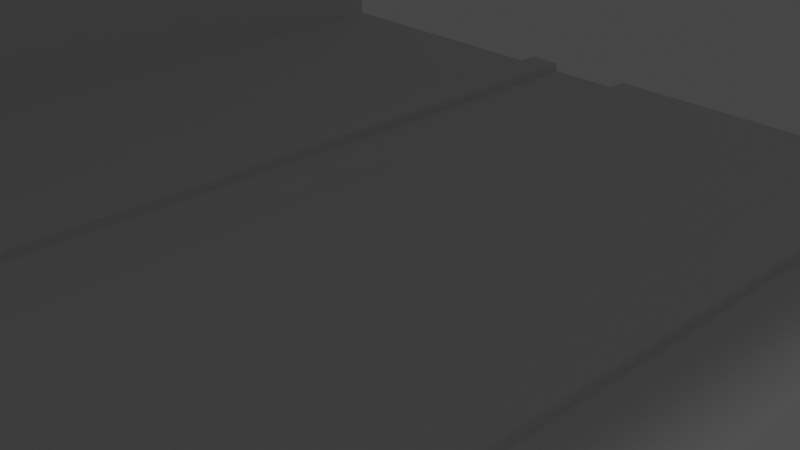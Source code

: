 # Source: station.blend  (saved by Blender 2.93.20; exported with 4.5.12 LTS)
import bpy
from mathutils import Matrix  # noqa: F401  (used for matrix-valued properties, if any)

bpy.ops.wm.read_factory_settings(use_empty=True)
scene = bpy.context.scene
scene.name = 'Scene'

# ---- collections
col_collection = bpy.data.collections.new('Collection'); scene.collection.children.link(col_collection)

# ---- world
world_world = bpy.data.worlds.new('World'); scene.world = world_world
world_world.use_nodes = True; world_world.node_tree.nodes.clear()
_N = world_world.node_tree.nodes; _L = world_world.node_tree.links
n0 = _N.new('ShaderNodeOutputWorld'); n0.name = 'World Output'; n0.location = (300, 300)
n1 = _N.new('ShaderNodeBackground'); n1.name = 'Background'; n1.location = (10, 300)
n1.inputs[0].default_value = (0.05088, 0.05088, 0.05088, 1.0)
_L.new(n1.outputs[0], n0.inputs[0])
n0.is_active_output = True
world_world.color = (0.05088, 0.05088, 0.05088)
world_world.use_sun_shadow = False
world_world.sun_shadow_jitter_overblur = 0.0

# ---- cameras
cam_camera = bpy.data.cameras.new('Camera')
cam_camera.clip_end = 100.0
cam_camera.ortho_scale = 7.314

# ---- lights
light_light = bpy.data.lights.new('Light', 'POINT')
light_light.transmission_factor = 0.0
light_light.energy = 1000.0
light_light.shadow_soft_size = 0.1
light_light.shadow_maximum_resolution = 0.006
light_light.use_absolute_resolution = True

# ---- meshes
me_plane_002 = bpy.data.meshes.new('Plane.002')
me_plane_002.from_pydata([(-0.7043, -11.22, 0.01781), (1.411, -11.22, 0.01781), (-0.7043, 1.428, 0.01781), (1.411, 1.428, 0.01781), (0.6754, -11.22, 0.01781), (0.6754, 1.428, 0.01781), (-0.2519, 1.428, 0.01781), (-0.2519, -11.22, 0.01781), (-0.5784, 1.428, 0.01781), (-0.5784, -11.22, 0.01781), (0.9273, -11.22, 0.01781), (0.9273, 1.428, 0.01781), (1.285, -11.22, 0.01781), (1.285, 1.428, 0.01781), (-0.5784, -11.22, -0.01377), (-0.2519, -11.22, -0.01377), (-0.2519, 1.428, -0.01377), (-0.5784, 1.428, -0.01377), (1.285, 1.428, -0.01377), (0.9273, 1.428, -0.01377), (0.9273, -11.22, -0.01377), (1.285, -11.22, -0.01377), (-0.7043, -11.22, -0.01376), (1.411, -11.22, -0.01376), (-0.7043, 1.428, -0.01376), (1.411, 1.428, -0.01376), (-1.775, -11.22, -0.01376), (-1.775, 1.428, -0.01376), (-1.775, -11.22, 0.7269), (-1.775, 1.428, 0.7269), (-10.2, -11.22, 0.7269), (-10.2, 1.428, 0.7269), (-10.2, -11.22, -0.02211), (-10.2, 1.428, -0.02211), (-10.2, -11.22, 2.966), (-10.2, 1.428, 2.966), (-10.37, 1.428, 0.7269), (-10.37, -11.22, 0.7269), (-10.37, 1.428, -0.02211), (-10.37, -11.22, -0.02211), (-10.37, 1.428, 2.966), (-10.37, -11.22, 2.966)], [], [(12, 1, 3, 13), (7, 4, 5, 6), (3, 1, 23, 25), (0, 9, 8, 2), (4, 10, 11, 5), (8, 9, 14, 17), (14, 15, 16, 17), (20, 21, 18, 19), (15, 16, 19, 20), (11, 10, 20, 19), (7, 6, 16, 15), (12, 13, 18, 21), (17, 14, 22, 24), (0, 2, 24, 22), (18, 25, 23, 21), (9, 0, 22, 14), (12, 21, 23, 1), (25, 18, 13, 3), (8, 17, 24, 2), (5, 11, 19, 16, 6), (7, 15, 20, 10, 4), (22, 24, 27, 26), (26, 27, 29, 28), (28, 29, 31, 30), (33, 32, 39, 38), (33, 27, 26, 32), (28, 30, 32, 26), (27, 33, 31, 29), (31, 33, 38, 36), (37, 36, 38, 39), (36, 37, 41, 40), (30, 34, 41, 37), (34, 35, 40, 41), (32, 30, 37, 39), (35, 31, 36, 40)])
_uv = me_plane_002.uv_layers.new(name='UVMap')
_uv.uv.foreach_set('vector', [0.875, 0.0, 1.0, 0.0, 1.0, 1.0, 0.875, 1.0, 0.25, 0.0, 0.5, 0.0, 0.5, 1.0, 0.25, 1.0, 1.0, 1.0, 1.0, 0.0, 1.0, 0.0, 1.0, 1.0, 0.0, 0.0, 0.125, 0.0, 0.125, 1.0, 0.0, 1.0, 0.5, 0.0, 0.75, 0.0, 0.75, 1.0, 0.5, 1.0, 0.125, 1.0, 0.125, 0.0, 0.125, 0.0, 0.125, 1.0, 0.125, 0.0, 0.25, 0.0, 0.25, 1.0, 0.125, 1.0, 0.75, 0.0, 0.875, 0.0, 0.875, 1.0, 0.75, 1.0, 0.25, 0.0, 0.25, 1.0, 0.75, 1.0, 0.75, 0.0, 0.75, 1.0, 0.75, 0.0, 0.75, 0.0, 0.75, 1.0, 0.25, 0.0, 0.25, 1.0, 0.25, 1.0, 0.25, 0.0, 0.875, 0.0, 0.875, 1.0, 0.875, 1.0, 0.875, 0.0, 0.125, 1.0, 0.125, 0.0, 0.0, 0.0, 0.0, 1.0, 0.0, 0.0, 0.0, 1.0, 0.0, 1.0, 0.0, 0.0, 0.875, 1.0, 1.0, 1.0, 1.0, 0.0, 0.875, 0.0, 0.125, 0.0, 0.0, 0.0, 0.0, 0.0, 0.125, 0.0, 0.875, 0.0, 0.875, 0.0, 1.0, 0.0, 1.0, 0.0, 1.0, 1.0, 0.875, 1.0, 0.875, 1.0, 1.0, 1.0, 0.125, 1.0, 0.125, 1.0, 0.0, 1.0, 0.0, 1.0, 0.5, 1.0, 0.75, 1.0, 0.75, 1.0, 0.25, 1.0, 0.25, 1.0, 0.25, 0.0, 0.25, 0.0, 0.75, 0.0, 0.75, 0.0, 0.5, 0.0, 0.0, 0.0, 0.0, 1.0, 0.0, 1.0, 0.0, 0.0, 0.0, 0.0, 0.0, 1.0, 0.0, 1.0, 0.0, 0.0, 0.0, 0.0, 0.0, 1.0, 0.0, 1.0, 0.0, 0.0, 0.0, 1.0, 0.0, 0.0, 0.0, 0.0, 0.0, 1.0, 0.0, 1.0, 0.0, 1.0, 0.0, 0.0, 0.0, 0.0, 0.0, 0.0, 0.0, 0.0, 0.0, 0.0, 0.0, 0.0, 0.0, 1.0, 0.0, 1.0, 0.0, 1.0, 0.0, 1.0, 0.0, 1.0, 0.0, 1.0, 0.0, 1.0, 0.0, 1.0, 0.0, 0.0, 0.0, 1.0, 0.0, 1.0, 0.0, 0.0, 0.0, 1.0, 0.0, 0.0, 0.0, 0.0, 0.0, 1.0, 0.0, 0.0, 0.0, 0.0, 0.0, 0.0, 0.0, 0.0, 0.0, 0.0, 0.0, 0.0, 0.0, 0.0, 0.0, 0.0, 0.0, 0.0, 0.0, 0.0, 0.0, 0.0, 0.0, 0.0, 0.0, 0.0, 0.0, 0.0, 0.0, 0.0, 0.0, 0.0])
me_plane_002.use_remesh_fix_poles = True
me_plane_002.use_remesh_preserve_attributes = False
me_plane_002.update()
me_cube_001 = bpy.data.meshes.new('Cube.001')
me_cube_001.from_pydata([(0.7628, -1.0, -1.0), (0.7628, 7.401, -1.0), (0.7628, 7.401, 5.755), (1.0, -1.0, -1.0), (1.0, 7.401, -1.0), (1.0, 7.401, 5.755)], [], [(1, 2, 5, 4), (1, 4, 3, 0), (5, 2, 0, 3), (1, 0, 2), (4, 5, 3)])
_uv = me_cube_001.uv_layers.new(name='UVMap')
_uv.uv.foreach_set('vector', [0.375, 0.25, 0.625, 0.25, 0.625, 0.5, 0.375, 0.5, 0.125, 0.5, 0.375, 0.5, 0.375, 0.75, 0.125, 0.75, 0.625, 0.5, 0.625, 0.25, 0.125, 0.75, 0.375, 0.75, 0.375, 0.25, 0.125, 0.75, 0.625, 0.25, 0.375, 0.5, 0.625, 0.5, 0.375, 0.75])
me_cube_001.use_remesh_fix_poles = True
me_cube_001.use_remesh_preserve_attributes = False
me_cube_001.update()
me_plane_001 = bpy.data.meshes.new('Plane.001')
me_plane_001.from_pydata([(-17.56, -1.0, 0.0), (10.97, -1.0, 0.0), (-17.56, 1.0, 0.0), (10.97, 1.0, 0.0), (-12.08, -1.0, 0.0), (-13.78, 1.0, 0.0), (5.372, -1.0, 0.0), (7.057, 1.0, 0.0), (-17.56, -37.05, 0.0), (-12.08, -37.05, 0.0), (10.89, -40.16, 0.0), (-17.7, -40.16, 0.0), (10.89, -42.16, 0.0), (-17.7, -42.16, 0.0), (5.414, -40.16, 0.0), (7.107, -42.16, 0.0), (-12.04, -40.16, 0.0), (-13.73, -42.16, 0.0), (10.89, -4.109, 0.0), (5.414, -4.109, 0.0), (-17.56, 1.0, -0.7348), (-17.56, -1.0, -0.7348), (10.97, -1.0, -0.7348), (10.97, 1.0, -0.7348), (-13.78, 1.0, -0.7348), (-12.08, -1.0, -0.7348), (7.057, 1.0, -0.7348), (5.372, -1.0, -0.7348), (-12.08, -37.05, -0.7348), (-17.56, -37.05, -0.7348), (10.89, -42.16, -0.7348), (10.89, -40.16, -0.7348), (-17.7, -40.16, -0.7348), (-17.7, -42.16, -0.7348), (7.107, -42.16, -0.7348), (-13.73, -42.16, -0.7348), (5.414, -40.16, -0.7348), (-12.04, -40.16, -0.7348), (5.414, -4.109, -0.7348), (10.89, -4.109, -0.7348), (-12.08, -1.0, 1.436), (5.372, -1.0, 1.436), (-12.08, -37.05, 1.436), (5.414, -40.16, 1.436), (-12.04, -40.16, 1.436), (5.414, -4.109, 1.436), (0.07756, -40.16, 0.0), (0.07756, -40.16, -0.7348), (0.07756, -40.16, 1.436), (-2.146, -40.16, -0.7348), (-2.146, -40.16, 0.0), (-2.146, -40.16, 1.436), (-1.999, -1.0, 0.0), (-1.999, -1.0, -0.7348), (-1.999, -1.0, 1.436), (0.1896, -1.0, 0.0), (0.1896, -1.0, -0.7348), (0.1896, -1.0, 1.436)], [], [(14, 43, 48, 46), (4, 16, 9), (19, 14, 6), (34, 30, 31, 39, 22, 23, 26, 24, 20, 21, 25, 53, 56, 27, 38, 36, 47, 49, 37, 35), (25, 21, 29, 32, 33, 35, 37, 28), (25, 28, 37), (38, 27, 36), (3, 7, 26, 23), (13, 17, 35, 33), (16, 4, 25, 37), (2, 0, 21, 20), (0, 8, 29, 21), (6, 14, 36, 27), (1, 3, 23, 22), (12, 10, 31, 30), (5, 2, 20, 24), (10, 18, 39, 31), (11, 13, 33, 32), (15, 12, 30, 34), (7, 5, 24, 26), (18, 1, 22, 39), (17, 15, 34, 35), (4, 40, 54, 52), (8, 11, 32, 29), (4, 9, 42, 40), (25, 4, 52, 53), (14, 19, 45, 43), (14, 6, 41, 43), (9, 16, 44, 42), (16, 37, 49, 50), (43, 36, 47, 46, 48), (36, 14, 46, 47), (44, 16, 50, 51), (6, 27, 56, 55), (41, 6, 55, 57)])
_uv = me_plane_001.uv_layers.new(name='UVMap')
_uv.uv.foreach_set('vector', [0.1322, 0.0, 0.1322, 0.0, 0.1322, 0.0, 0.1322, 0.0, 0.1322, 0.0, 0.861, 0.0, 0.1322, 0.0, 0.1322, 0.0, 0.1322, 0.0, 0.861, 0.0, 0.1322, 1.0, 0.0, 1.0, 0.0, 0.0, 0.0, 0.0, 1.0, 0.0, 1.0, 1.0, 0.861, 1.0, 0.1322, 1.0, 0.0, 1.0, 0.0, 0.0, 0.1322, 0.0, 0.5475, 0.0, 0.6406, 0.0, 0.861, 0.0, 0.1322, 0.0, 0.1322, 0.0, 0.3511, 0.0, 0.4478, 0.0, 0.861, 0.0, 0.861, 1.0, 0.1322, 0.0, 0.0, 0.0, 0.0, 0.0, 1.0, 0.0, 1.0, 1.0, 0.861, 1.0, 0.861, 0.0, 0.1322, 0.0, 0.1322, 0.0, 0.1322, 0.0, 0.861, 0.0, 0.1322, 0.0, 0.861, 0.0, 0.1322, 0.0, 1.0, 1.0, 0.861, 1.0, 0.861, 1.0, 1.0, 1.0, 1.0, 1.0, 0.861, 1.0, 0.861, 1.0, 1.0, 1.0, 0.861, 0.0, 0.1322, 0.0, 0.1322, 0.0, 0.861, 0.0, 0.0, 1.0, 0.0, 0.0, 0.0, 0.0, 0.0, 1.0, 0.0, 0.0, 0.0, 0.0, 0.0, 0.0, 0.0, 0.0, 0.861, 0.0, 0.1322, 0.0, 0.1322, 0.0, 0.861, 0.0, 1.0, 0.0, 1.0, 1.0, 1.0, 1.0, 1.0, 0.0, 0.0, 1.0, 0.0, 0.0, 0.0, 0.0, 0.0, 1.0, 0.1322, 1.0, 0.0, 1.0, 0.0, 1.0, 0.1322, 1.0, 0.0, 0.0, 0.0, 0.0, 0.0, 0.0, 0.0, 0.0, 1.0, 0.0, 1.0, 1.0, 1.0, 1.0, 1.0, 0.0, 0.1322, 1.0, 0.0, 1.0, 0.0, 1.0, 0.1322, 1.0, 0.861, 1.0, 0.1322, 1.0, 0.1322, 1.0, 0.861, 1.0, 0.0, 0.0, 1.0, 0.0, 1.0, 0.0, 0.0, 0.0, 0.861, 1.0, 0.1322, 1.0, 0.1322, 1.0, 0.861, 1.0, 0.1322, 0.0, 0.1322, 0.0, 0.1322, 0.0, 0.1322, 0.0, 0.0, 0.0, 1.0, 0.0, 1.0, 0.0, 0.0, 0.0, 0.1322, 0.0, 0.1322, 0.0, 0.1322, 0.0, 0.1322, 0.0, 0.1322, 0.0, 0.1322, 0.0, 0.1322, 0.0, 0.1322, 0.0, 0.1322, 0.0, 0.1322, 0.0, 0.1322, 0.0, 0.1322, 0.0, 0.1322, 0.0, 0.861, 0.0, 0.861, 0.0, 0.1322, 0.0, 0.1322, 0.0, 0.861, 0.0, 0.861, 0.0, 0.1322, 0.0, 0.861, 0.0, 0.861, 0.0, 0.861, 0.0, 0.861, 0.0, 0.0, 0.0, 0.0, 0.0, 0.0, 0.0, 0.0, 0.0, 0.0, 0.0, 0.1322, 0.0, 0.1322, 0.0, 0.1322, 0.0, 0.1322, 0.0, 0.861, 0.0, 0.861, 0.0, 0.861, 0.0, 0.861, 0.0, 0.861, 0.0, 0.861, 0.0, 0.861, 0.0, 0.861, 0.0, 0.861, 0.0, 0.861, 0.0, 0.861, 0.0, 0.861, 0.0])
me_plane_001.use_remesh_fix_poles = True
me_plane_001.use_remesh_preserve_attributes = False
me_plane_001.update()
me_cylinder = bpy.data.meshes.new('Cylinder')
me_cylinder.from_pydata([(0.0, 1.0, -1.0), (0.0, 1.0, 11.65), (0.5, 0.866, -1.0), (0.5, 0.866, 11.65), (0.866, 0.5, -1.0), (0.866, 0.5, 11.65), (1.0, -4.371e-08, -1.0), (1.0, -4.371e-08, 11.65), (0.866, -0.5, -1.0), (0.866, -0.5, 11.65), (0.5, -0.866, -1.0), (0.5, -0.866, 11.65), (-8.742e-08, -1.0, -1.0), (-8.742e-08, -1.0, 11.65), (-0.5, -0.866, -1.0), (-0.5, -0.866, 11.65), (-0.866, -0.5, -1.0), (-0.866, -0.5, 11.65), (-1.0, 1.192e-08, -1.0), (-1.0, 1.192e-08, 11.65), (-0.866, 0.5, -1.0), (-0.866, 0.5, 11.65), (-0.5, 0.866, -1.0), (-0.5, 0.866, 11.65)], [], [(0, 1, 3, 2), (2, 3, 5, 4), (4, 5, 7, 6), (6, 7, 9, 8), (8, 9, 11, 10), (10, 11, 13, 12), (12, 13, 15, 14), (14, 15, 17, 16), (16, 17, 19, 18), (18, 19, 21, 20), (3, 1, 23, 21, 19, 17, 15, 13, 11, 9, 7, 5), (20, 21, 23, 22), (22, 23, 1, 0), (0, 2, 4, 6, 8, 10, 12, 14, 16, 18, 20, 22)])
_uv = me_cylinder.uv_layers.new(name='UVMap')
_uv.uv.foreach_set('vector', [1.0, 0.5, 1.0, 1.0, 0.9167, 1.0, 0.9167, 0.5, 0.9167, 0.5, 0.9167, 1.0, 0.8333, 1.0, 0.8333, 0.5, 0.8333, 0.5, 0.8333, 1.0, 0.75, 1.0, 0.75, 0.5, 0.75, 0.5, 0.75, 1.0, 0.6667, 1.0, 0.6667, 0.5, 0.6667, 0.5, 0.6667, 1.0, 0.5833, 1.0, 0.5833, 0.5, 0.5833, 0.5, 0.5833, 1.0, 0.5, 1.0, 0.5, 0.5, 0.5, 0.5, 0.5, 1.0, 0.4167, 1.0, 0.4167, 0.5, 0.4167, 0.5, 0.4167, 1.0, 0.3333, 1.0, 0.3333, 0.5, 0.3333, 0.5, 0.3333, 1.0, 0.25, 1.0, 0.25, 0.5, 0.25, 0.5, 0.25, 1.0, 0.1667, 1.0, 0.1667, 0.5, 0.37, 0.4578, 0.25, 0.49, 0.13, 0.4578, 0.04215, 0.37, 0.01, 0.25, 0.04215, 0.13, 0.13, 0.04215, 0.25, 0.01, 0.37, 0.04215, 0.4578, 0.13, 0.49, 0.25, 0.4578, 0.37, 0.1667, 0.5, 0.1667, 1.0, 0.08333, 1.0, 0.08333, 0.5, 0.08333, 0.5, 0.08333, 1.0, 7.451e-08, 1.0, 7.451e-08, 0.5, 0.75, 0.49, 0.87, 0.4578, 0.9578, 0.37, 0.99, 0.25, 0.9578, 0.13, 0.87, 0.04215, 0.75, 0.01, 0.63, 0.04215, 0.5422, 0.13, 0.51, 0.25, 0.5422, 0.37, 0.63, 0.4578])
me_cylinder.use_remesh_fix_poles = True
me_cylinder.use_remesh_preserve_attributes = False
me_cylinder.update()
me_cylinder_001 = bpy.data.meshes.new('Cylinder.001')
me_cylinder_001.from_pydata([(0.0, 1.0, -1.0), (0.0, 1.0, 11.65), (0.5, 0.866, -1.0), (0.5, 0.866, 11.65), (0.866, 0.5, -1.0), (0.866, 0.5, 11.65), (1.0, -4.371e-08, -1.0), (1.0, -4.371e-08, 11.65), (0.866, -0.5, -1.0), (0.866, -0.5, 11.65), (0.5, -0.866, -1.0), (0.5, -0.866, 11.65), (-8.742e-08, -1.0, -1.0), (-8.742e-08, -1.0, 11.65), (-0.5, -0.866, -1.0), (-0.5, -0.866, 11.65), (-0.866, -0.5, -1.0), (-0.866, -0.5, 11.65), (-1.0, 1.192e-08, -1.0), (-1.0, 1.192e-08, 11.65), (-0.866, 0.5, -1.0), (-0.866, 0.5, 11.65), (-0.5, 0.866, -1.0), (-0.5, 0.866, 11.65)], [], [(0, 1, 3, 2), (2, 3, 5, 4), (4, 5, 7, 6), (6, 7, 9, 8), (8, 9, 11, 10), (10, 11, 13, 12), (12, 13, 15, 14), (14, 15, 17, 16), (16, 17, 19, 18), (18, 19, 21, 20), (3, 1, 23, 21, 19, 17, 15, 13, 11, 9, 7, 5), (20, 21, 23, 22), (22, 23, 1, 0), (0, 2, 4, 6, 8, 10, 12, 14, 16, 18, 20, 22)])
_uv = me_cylinder_001.uv_layers.new(name='UVMap')
_uv.uv.foreach_set('vector', [1.0, 0.5, 1.0, 1.0, 0.9167, 1.0, 0.9167, 0.5, 0.9167, 0.5, 0.9167, 1.0, 0.8333, 1.0, 0.8333, 0.5, 0.8333, 0.5, 0.8333, 1.0, 0.75, 1.0, 0.75, 0.5, 0.75, 0.5, 0.75, 1.0, 0.6667, 1.0, 0.6667, 0.5, 0.6667, 0.5, 0.6667, 1.0, 0.5833, 1.0, 0.5833, 0.5, 0.5833, 0.5, 0.5833, 1.0, 0.5, 1.0, 0.5, 0.5, 0.5, 0.5, 0.5, 1.0, 0.4167, 1.0, 0.4167, 0.5, 0.4167, 0.5, 0.4167, 1.0, 0.3333, 1.0, 0.3333, 0.5, 0.3333, 0.5, 0.3333, 1.0, 0.25, 1.0, 0.25, 0.5, 0.25, 0.5, 0.25, 1.0, 0.1667, 1.0, 0.1667, 0.5, 0.37, 0.4578, 0.25, 0.49, 0.13, 0.4578, 0.04215, 0.37, 0.01, 0.25, 0.04215, 0.13, 0.13, 0.04215, 0.25, 0.01, 0.37, 0.04215, 0.4578, 0.13, 0.49, 0.25, 0.4578, 0.37, 0.1667, 0.5, 0.1667, 1.0, 0.08333, 1.0, 0.08333, 0.5, 0.08333, 0.5, 0.08333, 1.0, 7.451e-08, 1.0, 7.451e-08, 0.5, 0.75, 0.49, 0.87, 0.4578, 0.9578, 0.37, 0.99, 0.25, 0.9578, 0.13, 0.87, 0.04215, 0.75, 0.01, 0.63, 0.04215, 0.5422, 0.13, 0.51, 0.25, 0.5422, 0.37, 0.63, 0.4578])
me_cylinder_001.use_remesh_fix_poles = True
me_cylinder_001.use_remesh_preserve_attributes = False
me_cylinder_001.update()
me_plane = bpy.data.meshes.new('Plane')
me_plane.from_pydata([(-1.0, -7.541, 0.0), (1.0, -7.541, 0.0), (-1.0, 1.0, 0.0), (1.0, 1.0, 0.0), (-1.0, 0.5933, 0.0), (-1.0, 0.1865, 0.0), (-1.0, -0.2202, 0.0), (-1.0, -0.6269, 0.0), (-1.0, -1.034, 0.0), (-1.0, -1.44, 0.0), (-1.0, -1.847, 0.0), (-1.0, -2.254, 0.0), (-1.0, -2.661, 0.0), (-1.0, -3.067, 0.0), (-1.0, -3.474, 0.0), (-1.0, -3.881, 0.0), (-1.0, -4.288, 0.0), (-1.0, -4.694, 0.0), (-1.0, -5.101, 0.0), (-1.0, -5.508, 0.0), (-1.0, -5.914, 0.0), (-1.0, -6.321, 0.0), (-1.0, -6.728, 0.0), (-1.0, -7.135, 0.0), (1.0, -7.135, 0.0), (1.0, -6.728, 0.0), (1.0, -6.321, 0.0), (1.0, -5.914, 0.0), (1.0, -5.508, 0.0), (1.0, -5.101, 0.0), (1.0, -4.694, 0.0), (1.0, -4.288, 0.0), (1.0, -3.881, 0.0), (1.0, -3.474, 0.0), (1.0, -3.067, 0.0), (1.0, -2.661, 0.0), (1.0, -2.254, 0.0), (1.0, -1.847, 0.0), (1.0, -1.44, 0.0), (1.0, -1.034, 0.0), (1.0, -0.6269, 0.0), (1.0, -0.2202, 0.0), (1.0, 0.1865, 0.0), (1.0, 0.5933, 0.0), (1.0, 0.5933, 6.557), (1.0, 1.0, 6.557), (-1.0, 1.0, 6.557), (-1.0, 0.5933, 6.557), (-1.0, 0.5933, 6.239), (-1.0, 0.1865, 6.239), (1.0, 0.1865, 6.239), (1.0, 0.5933, 6.239), (-1.0, 0.1865, 5.9), (-1.0, -0.2202, 5.9), (1.0, -0.2202, 5.9), (1.0, 0.1865, 5.9), (-1.0, -0.2202, 5.602), (-1.0, -0.6269, 5.602), (1.0, -0.6269, 5.602), (1.0, -0.2202, 5.602), (-1.0, -0.6269, 5.305), (-1.0, -1.034, 5.305), (1.0, -1.034, 5.305), (1.0, -0.6269, 5.305), (-1.0, -1.034, 4.966), (-1.0, -1.44, 4.966), (1.0, -1.44, 4.966), (1.0, -1.034, 4.966), (-1.0, -1.44, 4.669), (-1.0, -1.847, 4.669), (1.0, -1.847, 4.669), (1.0, -1.44, 4.669), (-1.0, -1.847, 4.244), (-1.0, -2.254, 4.244), (1.0, -2.254, 4.244), (1.0, -1.847, 4.244), (-1.0, -2.254, 3.947), (-1.0, -2.661, 3.947), (1.0, -2.661, 3.947), (1.0, -2.254, 3.947), (-1.0, -2.661, 3.642), (-1.0, -3.067, 3.642), (1.0, -3.067, 3.642), (1.0, -2.661, 3.642), (-1.0, -3.067, 3.285), (-1.0, -3.474, 3.285), (1.0, -3.474, 3.285), (1.0, -3.067, 3.285), (-1.0, -3.474, 2.954), (-1.0, -3.881, 2.954), (1.0, -3.881, 2.954), (1.0, -3.474, 2.954), (-1.0, -3.881, 2.674), (-1.0, -4.288, 2.674), (1.0, -4.288, 2.674), (1.0, -3.881, 2.674), (-1.0, -4.288, 2.377), (-1.0, -4.694, 2.377), (1.0, -4.694, 2.377), (1.0, -4.288, 2.377), (-1.0, -4.694, 2.016), (-1.0, -5.101, 2.016), (1.0, -5.101, 2.016), (1.0, -4.694, 2.016), (-1.0, -5.101, 1.74), (-1.0, -5.508, 1.74), (1.0, -5.508, 1.74), (1.0, -5.101, 1.74), (-1.0, -5.508, 1.401), (-1.0, -5.914, 1.401), (1.0, -5.914, 1.401), (1.0, -5.508, 1.401), (-1.0, -5.914, 1.12), (-1.0, -6.321, 1.12), (1.0, -6.321, 1.12), (1.0, -5.914, 1.12), (-1.0, -6.321, 0.7894), (-1.0, -6.728, 0.7894), (1.0, -6.728, 0.7894), (1.0, -6.321, 0.7894), (-1.0, -6.728, 0.4584), (-1.0, -7.135, 0.4584), (1.0, -7.135, 0.4584), (1.0, -6.728, 0.4584), (-1.0, -7.135, 0.1911), (-1.0, -7.541, 0.1911), (1.0, -7.541, 0.1911), (1.0, -7.135, 0.1911)], [], [(4, 43, 44, 47), (1, 24, 127, 126), (23, 24, 122, 121), (25, 26, 119, 118), (21, 26, 114, 113), (27, 28, 111, 110), (18, 19, 105, 104), (29, 30, 103, 102), (16, 17, 97, 96), (32, 15, 92, 95), (15, 32, 90, 89), (14, 33, 86, 85), (12, 13, 81, 80), (12, 35, 78, 77), (36, 37, 75, 74), (10, 37, 70, 69), (38, 39, 67, 66), (7, 8, 61, 60), (40, 41, 59, 58), (5, 6, 53, 52), (43, 4, 48, 51), (47, 44, 45, 46), (2, 4, 47, 46), (43, 3, 45, 44), (3, 2, 46, 45), (49, 50, 51, 48), (5, 42, 50, 49), (4, 5, 49, 48), (42, 43, 51, 50), (53, 54, 55, 52), (6, 41, 54, 53), (41, 42, 55, 54), (42, 5, 52, 55), (57, 58, 59, 56), (41, 6, 56, 59), (6, 7, 57, 56), (7, 40, 58, 57), (61, 62, 63, 60), (8, 39, 62, 61), (39, 40, 63, 62), (40, 7, 60, 63), (65, 66, 67, 64), (39, 8, 64, 67), (8, 9, 65, 64), (9, 38, 66, 65), (69, 70, 71, 68), (37, 38, 71, 70), (38, 9, 68, 71), (9, 10, 69, 68), (73, 74, 75, 72), (37, 10, 72, 75), (10, 11, 73, 72), (11, 36, 74, 73), (77, 78, 79, 76), (35, 36, 79, 78), (11, 12, 77, 76), (36, 11, 76, 79), (81, 82, 83, 80), (34, 35, 83, 82), (35, 12, 80, 83), (13, 34, 82, 81), (85, 86, 87, 84), (13, 14, 85, 84), (33, 34, 87, 86), (34, 13, 84, 87), (89, 90, 91, 88), (14, 15, 89, 88), (32, 33, 91, 90), (33, 14, 88, 91), (93, 94, 95, 92), (16, 31, 94, 93), (15, 16, 93, 92), (31, 32, 95, 94), (97, 98, 99, 96), (17, 30, 98, 97), (30, 31, 99, 98), (31, 16, 96, 99), (101, 102, 103, 100), (30, 17, 100, 103), (17, 18, 101, 100), (18, 29, 102, 101), (105, 106, 107, 104), (19, 28, 106, 105), (28, 29, 107, 106), (29, 18, 104, 107), (109, 110, 111, 108), (28, 19, 108, 111), (19, 20, 109, 108), (20, 27, 110, 109), (113, 114, 115, 112), (26, 27, 115, 114), (27, 20, 112, 115), (20, 21, 113, 112), (117, 118, 119, 116), (26, 21, 116, 119), (21, 22, 117, 116), (22, 25, 118, 117), (121, 122, 123, 120), (24, 25, 123, 122), (22, 23, 121, 120), (25, 22, 120, 123), (125, 126, 127, 124), (23, 0, 125, 124), (24, 23, 124, 127), (0, 1, 126, 125)])
_uv = me_plane.uv_layers.new(name='UVMap')
_uv.uv.foreach_set('vector', [0.0, 0.9524, 1.0, 0.9524, 1.0, 0.9524, 0.0, 0.9524, 0.0, 0.0, 0.0, 0.0, 0.0, 0.0, 0.0, 0.0, 0.0, 0.04762, 1.0, 0.04762, 1.0, 0.04762, 0.0, 0.04762, 0.0, 0.0, 0.0, 0.0, 0.0, 0.0, 0.0, 0.0, 0.0, 0.1429, 1.0, 0.1429, 1.0, 0.1429, 0.0, 0.1429, 0.0, 0.0, 0.0, 0.0, 0.0, 0.0, 0.0, 0.0, 0.0, 0.0, 0.0, 0.0, 0.0, 0.0, 0.0, 0.0, 0.0, 0.0, 0.0, 0.0, 0.0, 0.0, 0.0, 0.0, 0.0, 0.0, 0.0, 0.0, 0.0, 0.0, 0.0, 0.0, 1.0, 0.4286, 0.0, 0.4286, 0.0, 0.4286, 1.0, 0.4286, 0.0, 0.4286, 1.0, 0.4286, 1.0, 0.4286, 0.0, 0.4286, 0.0, 0.4762, 1.0, 0.4762, 1.0, 0.4762, 0.0, 0.4762, 0.0, 0.0, 0.0, 0.0, 0.0, 0.0, 0.0, 0.0, 0.0, 0.5714, 1.0, 0.5714, 1.0, 0.5714, 0.0, 0.5714, 0.0, 0.0, 0.0, 0.0, 0.0, 0.0, 0.0, 0.0, 0.0, 0.6667, 1.0, 0.6667, 1.0, 0.6667, 0.0, 0.6667, 0.0, 0.0, 0.0, 0.0, 0.0, 0.0, 0.0, 0.0, 0.0, 0.0, 0.0, 0.0, 0.0, 0.0, 0.0, 0.0, 0.0, 0.0, 0.0, 0.0, 0.0, 0.0, 0.0, 0.0, 0.0, 0.0, 0.0, 0.0, 0.0, 0.0, 0.0, 0.0, 1.0, 0.9524, 0.0, 0.9524, 0.0, 0.9524, 1.0, 0.9524, 0.0, 0.9524, 1.0, 0.9524, 1.0, 1.0, 0.0, 1.0, 0.0, 0.0, 0.0, 0.0, 0.0, 0.0, 0.0, 0.0, 0.0, 0.0, 0.0, 0.0, 0.0, 0.0, 0.0, 0.0, 0.0, 0.0, 0.0, 0.0, 0.0, 0.0, 0.0, 0.0, 0.0, 0.9048, 1.0, 0.9048, 1.0, 0.9524, 0.0, 0.9524, 0.0, 0.9048, 1.0, 0.9048, 1.0, 0.9048, 0.0, 0.9048, 0.0, 0.0, 0.0, 0.0, 0.0, 0.0, 0.0, 0.0, 0.0, 0.0, 0.0, 0.0, 0.0, 0.0, 0.0, 0.0, 0.0, 0.8571, 1.0, 0.8571, 1.0, 0.9048, 0.0, 0.9048, 0.0, 0.8571, 1.0, 0.8571, 1.0, 0.8571, 0.0, 0.8571, 0.0, 0.0, 0.0, 0.0, 0.0, 0.0, 0.0, 0.0, 1.0, 0.9048, 0.0, 0.9048, 0.0, 0.9048, 1.0, 0.9048, 0.0, 0.8095, 1.0, 0.8095, 1.0, 0.8571, 0.0, 0.8571, 1.0, 0.8571, 0.0, 0.8571, 0.0, 0.8571, 1.0, 0.8571, 0.0, 0.0, 0.0, 0.0, 0.0, 0.0, 0.0, 0.0, 0.0, 0.8095, 1.0, 0.8095, 1.0, 0.8095, 0.0, 0.8095, 0.0, 0.7619, 1.0, 0.7619, 1.0, 0.8095, 0.0, 0.8095, 0.0, 0.7619, 1.0, 0.7619, 1.0, 0.7619, 0.0, 0.7619, 0.0, 0.0, 0.0, 0.0, 0.0, 0.0, 0.0, 0.0, 1.0, 0.8095, 0.0, 0.8095, 0.0, 0.8095, 1.0, 0.8095, 0.0, 0.7143, 1.0, 0.7143, 1.0, 0.7619, 0.0, 0.7619, 1.0, 0.7619, 0.0, 0.7619, 0.0, 0.7619, 1.0, 0.7619, 0.0, 0.0, 0.0, 0.0, 0.0, 0.0, 0.0, 0.0, 0.0, 0.7143, 1.0, 0.7143, 1.0, 0.7143, 0.0, 0.7143, 0.0, 0.6667, 1.0, 0.6667, 1.0, 0.7143, 0.0, 0.7143, 0.0, 0.0, 0.0, 0.0, 0.0, 0.0, 0.0, 0.0, 1.0, 0.7143, 0.0, 0.7143, 0.0, 0.7143, 1.0, 0.7143, 0.0, 0.0, 0.0, 0.0, 0.0, 0.0, 0.0, 0.0, 0.0, 0.619, 1.0, 0.619, 1.0, 0.6667, 0.0, 0.6667, 1.0, 0.6667, 0.0, 0.6667, 0.0, 0.6667, 1.0, 0.6667, 0.0, 0.0, 0.0, 0.0, 0.0, 0.0, 0.0, 0.0, 0.0, 0.619, 1.0, 0.619, 1.0, 0.619, 0.0, 0.619, 0.0, 0.5714, 1.0, 0.5714, 1.0, 0.619, 0.0, 0.619, 0.0, 0.0, 0.0, 0.0, 0.0, 0.0, 0.0, 0.0, 0.0, 0.0, 0.0, 0.0, 0.0, 0.0, 0.0, 0.0, 1.0, 0.619, 0.0, 0.619, 0.0, 0.619, 1.0, 0.619, 0.0, 0.5238, 1.0, 0.5238, 1.0, 0.5714, 0.0, 0.5714, 0.0, 0.0, 0.0, 0.0, 0.0, 0.0, 0.0, 0.0, 1.0, 0.5714, 0.0, 0.5714, 0.0, 0.5714, 1.0, 0.5714, 0.0, 0.5238, 1.0, 0.5238, 1.0, 0.5238, 0.0, 0.5238, 0.0, 0.4762, 1.0, 0.4762, 1.0, 0.5238, 0.0, 0.5238, 0.0, 0.0, 0.0, 0.0, 0.0, 0.0, 0.0, 0.0, 0.0, 0.0, 0.0, 0.0, 0.0, 0.0, 0.0, 0.0, 1.0, 0.5238, 0.0, 0.5238, 0.0, 0.5238, 1.0, 0.5238, 0.0, 0.4286, 1.0, 0.4286, 1.0, 0.4762, 0.0, 0.4762, 0.0, 0.0, 0.0, 0.0, 0.0, 0.0, 0.0, 0.0, 0.0, 0.0, 0.0, 0.0, 0.0, 0.0, 0.0, 0.0, 1.0, 0.4762, 0.0, 0.4762, 0.0, 0.4762, 1.0, 0.4762, 0.0, 0.381, 1.0, 0.381, 1.0, 0.4286, 0.0, 0.4286, 0.0, 0.381, 1.0, 0.381, 1.0, 0.381, 0.0, 0.381, 0.0, 0.0, 0.0, 0.0, 0.0, 0.0, 0.0, 0.0, 0.0, 0.0, 0.0, 0.0, 0.0, 0.0, 0.0, 0.0, 0.0, 0.3333, 1.0, 0.3333, 1.0, 0.381, 0.0, 0.381, 0.0, 0.3333, 1.0, 0.3333, 1.0, 0.3333, 0.0, 0.3333, 0.0, 0.0, 0.0, 0.0, 0.0, 0.0, 0.0, 0.0, 1.0, 0.381, 0.0, 0.381, 0.0, 0.381, 1.0, 0.381, 0.0, 0.2857, 1.0, 0.2857, 1.0, 0.3333, 0.0, 0.3333, 1.0, 0.3333, 0.0, 0.3333, 0.0, 0.3333, 1.0, 0.3333, 0.0, 0.0, 0.0, 0.0, 0.0, 0.0, 0.0, 0.0, 0.0, 0.2857, 1.0, 0.2857, 1.0, 0.2857, 0.0, 0.2857, 0.0, 0.2381, 1.0, 0.2381, 1.0, 0.2857, 0.0, 0.2857, 0.0, 0.2381, 1.0, 0.2381, 1.0, 0.2381, 0.0, 0.2381, 0.0, 0.0, 0.0, 0.0, 0.0, 0.0, 0.0, 0.0, 1.0, 0.2857, 0.0, 0.2857, 0.0, 0.2857, 1.0, 0.2857, 0.0, 0.1905, 1.0, 0.1905, 1.0, 0.2381, 0.0, 0.2381, 1.0, 0.2381, 0.0, 0.2381, 0.0, 0.2381, 1.0, 0.2381, 0.0, 0.0, 0.0, 0.0, 0.0, 0.0, 0.0, 0.0, 0.0, 0.1905, 1.0, 0.1905, 1.0, 0.1905, 0.0, 0.1905, 0.0, 0.1429, 1.0, 0.1429, 1.0, 0.1905, 0.0, 0.1905, 0.0, 0.0, 0.0, 0.0, 0.0, 0.0, 0.0, 0.0, 1.0, 0.1905, 0.0, 0.1905, 0.0, 0.1905, 1.0, 0.1905, 0.0, 0.0, 0.0, 0.0, 0.0, 0.0, 0.0, 0.0, 0.0, 0.09524, 1.0, 0.09524, 1.0, 0.1429, 0.0, 0.1429, 1.0, 0.1429, 0.0, 0.1429, 0.0, 0.1429, 1.0, 0.1429, 0.0, 0.0, 0.0, 0.0, 0.0, 0.0, 0.0, 0.0, 0.0, 0.09524, 1.0, 0.09524, 1.0, 0.09524, 0.0, 0.09524, 0.0, 0.04762, 1.0, 0.04762, 1.0, 0.09524, 0.0, 0.09524, 0.0, 0.0, 0.0, 0.0, 0.0, 0.0, 0.0, 0.0, 0.0, 0.0, 0.0, 0.0, 0.0, 0.0, 0.0, 0.0, 1.0, 0.09524, 0.0, 0.09524, 0.0, 0.09524, 1.0, 0.09524, 0.0, 0.0, 1.0, 0.0, 1.0, 0.04762, 0.0, 0.04762, 0.0, 0.0, 0.0, 0.0, 0.0, 0.0, 0.0, 0.0, 1.0, 0.04762, 0.0, 0.04762, 0.0, 0.04762, 1.0, 0.04762, 0.0, 0.0, 0.0, 0.0, 0.0, 0.0, 0.0, 0.0])
me_plane.use_remesh_fix_poles = True
me_plane.use_remesh_preserve_attributes = False
me_plane.update()
me_plane_003 = bpy.data.meshes.new('Plane.003')
me_plane_003.from_pydata([(-1.0, -7.541, 0.0), (1.0, -7.541, 0.0), (-1.0, 1.0, 0.0), (1.0, 1.0, 0.0), (-1.0, 0.5933, 0.0), (-1.0, 0.1865, 0.0), (-1.0, -0.2202, 0.0), (-1.0, -0.6269, 0.0), (-1.0, -1.034, 0.0), (-1.0, -1.44, 0.0), (-1.0, -1.847, 0.0), (-1.0, -2.254, 0.0), (-1.0, -2.661, 0.0), (-1.0, -3.067, 0.0), (-1.0, -3.474, 0.0), (-1.0, -3.881, 0.0), (-1.0, -4.288, 0.0), (-1.0, -4.694, 0.0), (-1.0, -5.101, 0.0), (-1.0, -5.508, 0.0), (-1.0, -5.914, 0.0), (-1.0, -6.321, 0.0), (-1.0, -6.728, 0.0), (-1.0, -7.135, 0.0), (1.0, -7.135, 0.0), (1.0, -6.728, 0.0), (1.0, -6.321, 0.0), (1.0, -5.914, 0.0), (1.0, -5.508, 0.0), (1.0, -5.101, 0.0), (1.0, -4.694, 0.0), (1.0, -4.288, 0.0), (1.0, -3.881, 0.0), (1.0, -3.474, 0.0), (1.0, -3.067, 0.0), (1.0, -2.661, 0.0), (1.0, -2.254, 0.0), (1.0, -1.847, 0.0), (1.0, -1.44, 0.0), (1.0, -1.034, 0.0), (1.0, -0.6269, 0.0), (1.0, -0.2202, 0.0), (1.0, 0.1865, 0.0), (1.0, 0.5933, 0.0), (1.0, 0.5933, 6.557), (1.0, 1.0, 6.557), (-1.0, 1.0, 6.557), (-1.0, 0.5933, 6.557), (-1.0, 0.5933, 6.239), (-1.0, 0.1865, 6.239), (1.0, 0.1865, 6.239), (1.0, 0.5933, 6.239), (-1.0, 0.1865, 5.9), (-1.0, -0.2202, 5.9), (1.0, -0.2202, 5.9), (1.0, 0.1865, 5.9), (-1.0, -0.2202, 5.602), (-1.0, -0.6269, 5.602), (1.0, -0.6269, 5.602), (1.0, -0.2202, 5.602), (-1.0, -0.6269, 5.305), (-1.0, -1.034, 5.305), (1.0, -1.034, 5.305), (1.0, -0.6269, 5.305), (-1.0, -1.034, 4.966), (-1.0, -1.44, 4.966), (1.0, -1.44, 4.966), (1.0, -1.034, 4.966), (-1.0, -1.44, 4.669), (-1.0, -1.847, 4.669), (1.0, -1.847, 4.669), (1.0, -1.44, 4.669), (-1.0, -1.847, 4.244), (-1.0, -2.254, 4.244), (1.0, -2.254, 4.244), (1.0, -1.847, 4.244), (-1.0, -2.254, 3.947), (-1.0, -2.661, 3.947), (1.0, -2.661, 3.947), (1.0, -2.254, 3.947), (-1.0, -2.661, 3.642), (-1.0, -3.067, 3.642), (1.0, -3.067, 3.642), (1.0, -2.661, 3.642), (-1.0, -3.067, 3.285), (-1.0, -3.474, 3.285), (1.0, -3.474, 3.285), (1.0, -3.067, 3.285), (-1.0, -3.474, 2.954), (-1.0, -3.881, 2.954), (1.0, -3.881, 2.954), (1.0, -3.474, 2.954), (-1.0, -3.881, 2.674), (-1.0, -4.288, 2.674), (1.0, -4.288, 2.674), (1.0, -3.881, 2.674), (-1.0, -4.288, 2.377), (-1.0, -4.694, 2.377), (1.0, -4.694, 2.377), (1.0, -4.288, 2.377), (-1.0, -4.694, 2.016), (-1.0, -5.101, 2.016), (1.0, -5.101, 2.016), (1.0, -4.694, 2.016), (-1.0, -5.101, 1.74), (-1.0, -5.508, 1.74), (1.0, -5.508, 1.74), (1.0, -5.101, 1.74), (-1.0, -5.508, 1.401), (-1.0, -5.914, 1.401), (1.0, -5.914, 1.401), (1.0, -5.508, 1.401), (-1.0, -5.914, 1.12), (-1.0, -6.321, 1.12), (1.0, -6.321, 1.12), (1.0, -5.914, 1.12), (-1.0, -6.321, 0.7894), (-1.0, -6.728, 0.7894), (1.0, -6.728, 0.7894), (1.0, -6.321, 0.7894), (-1.0, -6.728, 0.4584), (-1.0, -7.135, 0.4584), (1.0, -7.135, 0.4584), (1.0, -6.728, 0.4584), (-1.0, -7.135, 0.1911), (-1.0, -7.541, 0.1911), (1.0, -7.541, 0.1911), (1.0, -7.135, 0.1911)], [], [(4, 43, 44, 47), (1, 24, 127, 126), (23, 24, 122, 121), (25, 26, 119, 118), (21, 26, 114, 113), (27, 28, 111, 110), (18, 19, 105, 104), (29, 30, 103, 102), (16, 17, 97, 96), (32, 15, 92, 95), (15, 32, 90, 89), (14, 33, 86, 85), (12, 13, 81, 80), (12, 35, 78, 77), (36, 37, 75, 74), (10, 37, 70, 69), (38, 39, 67, 66), (7, 8, 61, 60), (40, 41, 59, 58), (5, 6, 53, 52), (43, 4, 48, 51), (47, 44, 45, 46), (2, 4, 47, 46), (43, 3, 45, 44), (3, 2, 46, 45), (49, 50, 51, 48), (5, 42, 50, 49), (4, 5, 49, 48), (42, 43, 51, 50), (53, 54, 55, 52), (6, 41, 54, 53), (41, 42, 55, 54), (42, 5, 52, 55), (57, 58, 59, 56), (41, 6, 56, 59), (6, 7, 57, 56), (7, 40, 58, 57), (61, 62, 63, 60), (8, 39, 62, 61), (39, 40, 63, 62), (40, 7, 60, 63), (65, 66, 67, 64), (39, 8, 64, 67), (8, 9, 65, 64), (9, 38, 66, 65), (69, 70, 71, 68), (37, 38, 71, 70), (38, 9, 68, 71), (9, 10, 69, 68), (73, 74, 75, 72), (37, 10, 72, 75), (10, 11, 73, 72), (11, 36, 74, 73), (77, 78, 79, 76), (35, 36, 79, 78), (11, 12, 77, 76), (36, 11, 76, 79), (81, 82, 83, 80), (34, 35, 83, 82), (35, 12, 80, 83), (13, 34, 82, 81), (85, 86, 87, 84), (13, 14, 85, 84), (33, 34, 87, 86), (34, 13, 84, 87), (89, 90, 91, 88), (14, 15, 89, 88), (32, 33, 91, 90), (33, 14, 88, 91), (93, 94, 95, 92), (16, 31, 94, 93), (15, 16, 93, 92), (31, 32, 95, 94), (97, 98, 99, 96), (17, 30, 98, 97), (30, 31, 99, 98), (31, 16, 96, 99), (101, 102, 103, 100), (30, 17, 100, 103), (17, 18, 101, 100), (18, 29, 102, 101), (105, 106, 107, 104), (19, 28, 106, 105), (28, 29, 107, 106), (29, 18, 104, 107), (109, 110, 111, 108), (28, 19, 108, 111), (19, 20, 109, 108), (20, 27, 110, 109), (113, 114, 115, 112), (26, 27, 115, 114), (27, 20, 112, 115), (20, 21, 113, 112), (117, 118, 119, 116), (26, 21, 116, 119), (21, 22, 117, 116), (22, 25, 118, 117), (121, 122, 123, 120), (24, 25, 123, 122), (22, 23, 121, 120), (25, 22, 120, 123), (125, 126, 127, 124), (23, 0, 125, 124), (24, 23, 124, 127), (0, 1, 126, 125)])
_uv = me_plane_003.uv_layers.new(name='UVMap')
_uv.uv.foreach_set('vector', [0.0, 0.9524, 1.0, 0.9524, 1.0, 0.9524, 0.0, 0.9524, 0.0, 0.0, 0.0, 0.0, 0.0, 0.0, 0.0, 0.0, 0.0, 0.04762, 1.0, 0.04762, 1.0, 0.04762, 0.0, 0.04762, 0.0, 0.0, 0.0, 0.0, 0.0, 0.0, 0.0, 0.0, 0.0, 0.1429, 1.0, 0.1429, 1.0, 0.1429, 0.0, 0.1429, 0.0, 0.0, 0.0, 0.0, 0.0, 0.0, 0.0, 0.0, 0.0, 0.0, 0.0, 0.0, 0.0, 0.0, 0.0, 0.0, 0.0, 0.0, 0.0, 0.0, 0.0, 0.0, 0.0, 0.0, 0.0, 0.0, 0.0, 0.0, 0.0, 0.0, 0.0, 0.0, 1.0, 0.4286, 0.0, 0.4286, 0.0, 0.4286, 1.0, 0.4286, 0.0, 0.4286, 1.0, 0.4286, 1.0, 0.4286, 0.0, 0.4286, 0.0, 0.4762, 1.0, 0.4762, 1.0, 0.4762, 0.0, 0.4762, 0.0, 0.0, 0.0, 0.0, 0.0, 0.0, 0.0, 0.0, 0.0, 0.5714, 1.0, 0.5714, 1.0, 0.5714, 0.0, 0.5714, 0.0, 0.0, 0.0, 0.0, 0.0, 0.0, 0.0, 0.0, 0.0, 0.6667, 1.0, 0.6667, 1.0, 0.6667, 0.0, 0.6667, 0.0, 0.0, 0.0, 0.0, 0.0, 0.0, 0.0, 0.0, 0.0, 0.0, 0.0, 0.0, 0.0, 0.0, 0.0, 0.0, 0.0, 0.0, 0.0, 0.0, 0.0, 0.0, 0.0, 0.0, 0.0, 0.0, 0.0, 0.0, 0.0, 0.0, 0.0, 0.0, 1.0, 0.9524, 0.0, 0.9524, 0.0, 0.9524, 1.0, 0.9524, 0.0, 0.9524, 1.0, 0.9524, 1.0, 1.0, 0.0, 1.0, 0.0, 0.0, 0.0, 0.0, 0.0, 0.0, 0.0, 0.0, 0.0, 0.0, 0.0, 0.0, 0.0, 0.0, 0.0, 0.0, 0.0, 0.0, 0.0, 0.0, 0.0, 0.0, 0.0, 0.0, 0.0, 0.9048, 1.0, 0.9048, 1.0, 0.9524, 0.0, 0.9524, 0.0, 0.9048, 1.0, 0.9048, 1.0, 0.9048, 0.0, 0.9048, 0.0, 0.0, 0.0, 0.0, 0.0, 0.0, 0.0, 0.0, 0.0, 0.0, 0.0, 0.0, 0.0, 0.0, 0.0, 0.0, 0.0, 0.8571, 1.0, 0.8571, 1.0, 0.9048, 0.0, 0.9048, 0.0, 0.8571, 1.0, 0.8571, 1.0, 0.8571, 0.0, 0.8571, 0.0, 0.0, 0.0, 0.0, 0.0, 0.0, 0.0, 0.0, 1.0, 0.9048, 0.0, 0.9048, 0.0, 0.9048, 1.0, 0.9048, 0.0, 0.8095, 1.0, 0.8095, 1.0, 0.8571, 0.0, 0.8571, 1.0, 0.8571, 0.0, 0.8571, 0.0, 0.8571, 1.0, 0.8571, 0.0, 0.0, 0.0, 0.0, 0.0, 0.0, 0.0, 0.0, 0.0, 0.8095, 1.0, 0.8095, 1.0, 0.8095, 0.0, 0.8095, 0.0, 0.7619, 1.0, 0.7619, 1.0, 0.8095, 0.0, 0.8095, 0.0, 0.7619, 1.0, 0.7619, 1.0, 0.7619, 0.0, 0.7619, 0.0, 0.0, 0.0, 0.0, 0.0, 0.0, 0.0, 0.0, 1.0, 0.8095, 0.0, 0.8095, 0.0, 0.8095, 1.0, 0.8095, 0.0, 0.7143, 1.0, 0.7143, 1.0, 0.7619, 0.0, 0.7619, 1.0, 0.7619, 0.0, 0.7619, 0.0, 0.7619, 1.0, 0.7619, 0.0, 0.0, 0.0, 0.0, 0.0, 0.0, 0.0, 0.0, 0.0, 0.7143, 1.0, 0.7143, 1.0, 0.7143, 0.0, 0.7143, 0.0, 0.6667, 1.0, 0.6667, 1.0, 0.7143, 0.0, 0.7143, 0.0, 0.0, 0.0, 0.0, 0.0, 0.0, 0.0, 0.0, 1.0, 0.7143, 0.0, 0.7143, 0.0, 0.7143, 1.0, 0.7143, 0.0, 0.0, 0.0, 0.0, 0.0, 0.0, 0.0, 0.0, 0.0, 0.619, 1.0, 0.619, 1.0, 0.6667, 0.0, 0.6667, 1.0, 0.6667, 0.0, 0.6667, 0.0, 0.6667, 1.0, 0.6667, 0.0, 0.0, 0.0, 0.0, 0.0, 0.0, 0.0, 0.0, 0.0, 0.619, 1.0, 0.619, 1.0, 0.619, 0.0, 0.619, 0.0, 0.5714, 1.0, 0.5714, 1.0, 0.619, 0.0, 0.619, 0.0, 0.0, 0.0, 0.0, 0.0, 0.0, 0.0, 0.0, 0.0, 0.0, 0.0, 0.0, 0.0, 0.0, 0.0, 0.0, 1.0, 0.619, 0.0, 0.619, 0.0, 0.619, 1.0, 0.619, 0.0, 0.5238, 1.0, 0.5238, 1.0, 0.5714, 0.0, 0.5714, 0.0, 0.0, 0.0, 0.0, 0.0, 0.0, 0.0, 0.0, 1.0, 0.5714, 0.0, 0.5714, 0.0, 0.5714, 1.0, 0.5714, 0.0, 0.5238, 1.0, 0.5238, 1.0, 0.5238, 0.0, 0.5238, 0.0, 0.4762, 1.0, 0.4762, 1.0, 0.5238, 0.0, 0.5238, 0.0, 0.0, 0.0, 0.0, 0.0, 0.0, 0.0, 0.0, 0.0, 0.0, 0.0, 0.0, 0.0, 0.0, 0.0, 0.0, 1.0, 0.5238, 0.0, 0.5238, 0.0, 0.5238, 1.0, 0.5238, 0.0, 0.4286, 1.0, 0.4286, 1.0, 0.4762, 0.0, 0.4762, 0.0, 0.0, 0.0, 0.0, 0.0, 0.0, 0.0, 0.0, 0.0, 0.0, 0.0, 0.0, 0.0, 0.0, 0.0, 0.0, 1.0, 0.4762, 0.0, 0.4762, 0.0, 0.4762, 1.0, 0.4762, 0.0, 0.381, 1.0, 0.381, 1.0, 0.4286, 0.0, 0.4286, 0.0, 0.381, 1.0, 0.381, 1.0, 0.381, 0.0, 0.381, 0.0, 0.0, 0.0, 0.0, 0.0, 0.0, 0.0, 0.0, 0.0, 0.0, 0.0, 0.0, 0.0, 0.0, 0.0, 0.0, 0.0, 0.3333, 1.0, 0.3333, 1.0, 0.381, 0.0, 0.381, 0.0, 0.3333, 1.0, 0.3333, 1.0, 0.3333, 0.0, 0.3333, 0.0, 0.0, 0.0, 0.0, 0.0, 0.0, 0.0, 0.0, 1.0, 0.381, 0.0, 0.381, 0.0, 0.381, 1.0, 0.381, 0.0, 0.2857, 1.0, 0.2857, 1.0, 0.3333, 0.0, 0.3333, 1.0, 0.3333, 0.0, 0.3333, 0.0, 0.3333, 1.0, 0.3333, 0.0, 0.0, 0.0, 0.0, 0.0, 0.0, 0.0, 0.0, 0.0, 0.2857, 1.0, 0.2857, 1.0, 0.2857, 0.0, 0.2857, 0.0, 0.2381, 1.0, 0.2381, 1.0, 0.2857, 0.0, 0.2857, 0.0, 0.2381, 1.0, 0.2381, 1.0, 0.2381, 0.0, 0.2381, 0.0, 0.0, 0.0, 0.0, 0.0, 0.0, 0.0, 0.0, 1.0, 0.2857, 0.0, 0.2857, 0.0, 0.2857, 1.0, 0.2857, 0.0, 0.1905, 1.0, 0.1905, 1.0, 0.2381, 0.0, 0.2381, 1.0, 0.2381, 0.0, 0.2381, 0.0, 0.2381, 1.0, 0.2381, 0.0, 0.0, 0.0, 0.0, 0.0, 0.0, 0.0, 0.0, 0.0, 0.1905, 1.0, 0.1905, 1.0, 0.1905, 0.0, 0.1905, 0.0, 0.1429, 1.0, 0.1429, 1.0, 0.1905, 0.0, 0.1905, 0.0, 0.0, 0.0, 0.0, 0.0, 0.0, 0.0, 0.0, 1.0, 0.1905, 0.0, 0.1905, 0.0, 0.1905, 1.0, 0.1905, 0.0, 0.0, 0.0, 0.0, 0.0, 0.0, 0.0, 0.0, 0.0, 0.09524, 1.0, 0.09524, 1.0, 0.1429, 0.0, 0.1429, 1.0, 0.1429, 0.0, 0.1429, 0.0, 0.1429, 1.0, 0.1429, 0.0, 0.0, 0.0, 0.0, 0.0, 0.0, 0.0, 0.0, 0.0, 0.09524, 1.0, 0.09524, 1.0, 0.09524, 0.0, 0.09524, 0.0, 0.04762, 1.0, 0.04762, 1.0, 0.09524, 0.0, 0.09524, 0.0, 0.0, 0.0, 0.0, 0.0, 0.0, 0.0, 0.0, 0.0, 0.0, 0.0, 0.0, 0.0, 0.0, 0.0, 0.0, 1.0, 0.09524, 0.0, 0.09524, 0.0, 0.09524, 1.0, 0.09524, 0.0, 0.0, 1.0, 0.0, 1.0, 0.04762, 0.0, 0.04762, 0.0, 0.0, 0.0, 0.0, 0.0, 0.0, 0.0, 0.0, 1.0, 0.04762, 0.0, 0.04762, 0.0, 0.04762, 1.0, 0.04762, 0.0, 0.0, 0.0, 0.0, 0.0, 0.0, 0.0, 0.0])
me_plane_003.use_remesh_fix_poles = True
me_plane_003.use_remesh_preserve_attributes = False
me_plane_003.update()
me_cube_002 = bpy.data.meshes.new('Cube.002')
me_cube_002.from_pydata([(0.7628, -1.0, -1.0), (0.7628, 7.401, -1.0), (0.7628, 7.401, 5.755), (1.0, -1.0, -1.0), (1.0, 7.401, -1.0), (1.0, 7.401, 5.755)], [], [(1, 2, 5, 4), (1, 4, 3, 0), (5, 2, 0, 3), (1, 0, 2), (4, 5, 3)])
_uv = me_cube_002.uv_layers.new(name='UVMap')
_uv.uv.foreach_set('vector', [0.375, 0.25, 0.625, 0.25, 0.625, 0.5, 0.375, 0.5, 0.125, 0.5, 0.375, 0.5, 0.375, 0.75, 0.125, 0.75, 0.625, 0.5, 0.625, 0.25, 0.125, 0.75, 0.375, 0.75, 0.375, 0.25, 0.125, 0.75, 0.625, 0.25, 0.375, 0.5, 0.625, 0.5, 0.375, 0.75])
me_cube_002.use_remesh_fix_poles = True
me_cube_002.use_remesh_preserve_attributes = False
me_cube_002.update()
me_cube_003 = bpy.data.meshes.new('Cube.003')
me_cube_003.from_pydata([(0.7628, -1.0, -1.0), (0.7628, 7.234, -1.0), (0.7628, 7.234, 5.755), (1.0, -1.0, -1.0), (1.0, 7.234, -1.0), (1.0, 7.234, 5.755)], [], [(1, 2, 5, 4), (1, 4, 3, 0), (5, 2, 0, 3), (1, 0, 2), (4, 5, 3)])
_uv = me_cube_003.uv_layers.new(name='UVMap')
_uv.uv.foreach_set('vector', [0.375, 0.25, 0.625, 0.25, 0.625, 0.5, 0.375, 0.5, 0.125, 0.5, 0.375, 0.5, 0.375, 0.75, 0.125, 0.75, 0.625, 0.5, 0.625, 0.25, 0.125, 0.75, 0.375, 0.75, 0.375, 0.25, 0.125, 0.75, 0.625, 0.25, 0.375, 0.5, 0.625, 0.5, 0.375, 0.75])
me_cube_003.use_remesh_fix_poles = True
me_cube_003.use_remesh_preserve_attributes = False
me_cube_003.update()
me_cube_004 = bpy.data.meshes.new('Cube.004')
me_cube_004.from_pydata([(0.7628, -1.0, -1.0), (0.7628, 7.234, -1.0), (0.7628, 7.234, 5.755), (1.0, -1.0, -1.0), (1.0, 7.234, -1.0), (1.0, 7.234, 5.755)], [], [(1, 2, 5, 4), (1, 4, 3, 0), (5, 2, 0, 3), (1, 0, 2), (4, 5, 3)])
_uv = me_cube_004.uv_layers.new(name='UVMap')
_uv.uv.foreach_set('vector', [0.375, 0.25, 0.625, 0.25, 0.625, 0.5, 0.375, 0.5, 0.125, 0.5, 0.375, 0.5, 0.375, 0.75, 0.125, 0.75, 0.625, 0.5, 0.625, 0.25, 0.125, 0.75, 0.375, 0.75, 0.375, 0.25, 0.125, 0.75, 0.625, 0.25, 0.375, 0.5, 0.625, 0.5, 0.375, 0.75])
me_cube_004.use_remesh_fix_poles = True
me_cube_004.use_remesh_preserve_attributes = False
me_cube_004.update()
me_cylinder_002 = bpy.data.meshes.new('Cylinder.002')
me_cylinder_002.from_pydata([(0.0, 1.0, -1.0), (0.0, 1.0, 11.65), (0.5, 0.866, -1.0), (0.5, 0.866, 11.65), (0.866, 0.5, -1.0), (0.866, 0.5, 11.65), (1.0, -4.371e-08, -1.0), (1.0, -4.371e-08, 11.65), (0.866, -0.5, -1.0), (0.866, -0.5, 11.65), (0.5, -0.866, -1.0), (0.5, -0.866, 11.65), (-8.742e-08, -1.0, -1.0), (-8.742e-08, -1.0, 11.65), (-0.5, -0.866, -1.0), (-0.5, -0.866, 11.65), (-0.866, -0.5, -1.0), (-0.866, -0.5, 11.65), (-1.0, 1.192e-08, -1.0), (-1.0, 1.192e-08, 11.65), (-0.866, 0.5, -1.0), (-0.866, 0.5, 11.65), (-0.5, 0.866, -1.0), (-0.5, 0.866, 11.65)], [], [(0, 1, 3, 2), (2, 3, 5, 4), (4, 5, 7, 6), (6, 7, 9, 8), (8, 9, 11, 10), (10, 11, 13, 12), (12, 13, 15, 14), (14, 15, 17, 16), (16, 17, 19, 18), (18, 19, 21, 20), (3, 1, 23, 21, 19, 17, 15, 13, 11, 9, 7, 5), (20, 21, 23, 22), (22, 23, 1, 0), (0, 2, 4, 6, 8, 10, 12, 14, 16, 18, 20, 22)])
_uv = me_cylinder_002.uv_layers.new(name='UVMap')
_uv.uv.foreach_set('vector', [1.0, 0.5, 1.0, 1.0, 0.9167, 1.0, 0.9167, 0.5, 0.9167, 0.5, 0.9167, 1.0, 0.8333, 1.0, 0.8333, 0.5, 0.8333, 0.5, 0.8333, 1.0, 0.75, 1.0, 0.75, 0.5, 0.75, 0.5, 0.75, 1.0, 0.6667, 1.0, 0.6667, 0.5, 0.6667, 0.5, 0.6667, 1.0, 0.5833, 1.0, 0.5833, 0.5, 0.5833, 0.5, 0.5833, 1.0, 0.5, 1.0, 0.5, 0.5, 0.5, 0.5, 0.5, 1.0, 0.4167, 1.0, 0.4167, 0.5, 0.4167, 0.5, 0.4167, 1.0, 0.3333, 1.0, 0.3333, 0.5, 0.3333, 0.5, 0.3333, 1.0, 0.25, 1.0, 0.25, 0.5, 0.25, 0.5, 0.25, 1.0, 0.1667, 1.0, 0.1667, 0.5, 0.37, 0.4578, 0.25, 0.49, 0.13, 0.4578, 0.04215, 0.37, 0.01, 0.25, 0.04215, 0.13, 0.13, 0.04215, 0.25, 0.01, 0.37, 0.04215, 0.4578, 0.13, 0.49, 0.25, 0.4578, 0.37, 0.1667, 0.5, 0.1667, 1.0, 0.08333, 1.0, 0.08333, 0.5, 0.08333, 0.5, 0.08333, 1.0, 7.451e-08, 1.0, 7.451e-08, 0.5, 0.75, 0.49, 0.87, 0.4578, 0.9578, 0.37, 0.99, 0.25, 0.9578, 0.13, 0.87, 0.04215, 0.75, 0.01, 0.63, 0.04215, 0.5422, 0.13, 0.51, 0.25, 0.5422, 0.37, 0.63, 0.4578])
me_cylinder_002.use_remesh_fix_poles = True
me_cylinder_002.use_remesh_preserve_attributes = False
me_cylinder_002.update()
me_cube_005 = bpy.data.meshes.new('Cube.005')
me_cube_005.from_pydata([(-1.0, -6.168, -0.4942), (-1.0, -6.168, 1.0), (-1.0, 5.136, -0.4942), (-1.0, 5.136, 1.0), (0.3274, -6.168, -0.4942), (0.3274, -6.168, 1.0), (0.3274, 5.136, -0.4942), (0.3274, 5.136, 1.0)], [], [(0, 1, 3, 2), (2, 3, 7, 6), (6, 7, 5, 4), (4, 5, 1, 0), (2, 6, 4, 0), (7, 3, 1, 5)])
_uv = me_cube_005.uv_layers.new(name='UVMap')
_uv.uv.foreach_set('vector', [0.375, 0.0, 0.625, 0.0, 0.625, 0.25, 0.375, 0.25, 0.375, 0.25, 0.625, 0.25, 0.625, 0.5, 0.375, 0.5, 0.375, 0.5, 0.625, 0.5, 0.625, 0.75, 0.375, 0.75, 0.375, 0.75, 0.625, 0.75, 0.625, 1.0, 0.375, 1.0, 0.125, 0.5, 0.375, 0.5, 0.375, 0.75, 0.125, 0.75, 0.625, 0.5, 0.875, 0.5, 0.875, 0.75, 0.625, 0.75])
me_cube_005.use_remesh_fix_poles = True
me_cube_005.use_remesh_preserve_attributes = False
me_cube_005.update()
me_cylinder_004 = bpy.data.meshes.new('Cylinder.004')
me_cylinder_004.from_pydata([(0.0, 0.37, 0.0659), (0.0, 0.37, 1.185), (0.3204, -0.185, 0.0659), (0.3204, -0.185, 1.185), (-0.3204, -0.185, 0.0659), (-0.3204, -0.185, 1.185)], [], [(0, 1, 3, 2), (2, 3, 5, 4), (3, 1, 5), (4, 5, 1, 0), (0, 2, 4)])
_uv = me_cylinder_004.uv_layers.new(name='UVMap')
_uv.uv.foreach_set('vector', [1.0, 0.5, 1.0, 1.0, 0.6667, 1.0, 0.6667, 0.5, 0.6667, 0.5, 0.6667, 1.0, 0.3333, 1.0, 0.3333, 0.5, 0.4578, 0.13, 0.25, 0.49, 0.04215, 0.13, 0.3333, 0.5, 0.3333, 1.0, -5.96e-08, 1.0, -5.96e-08, 0.5, 0.75, 0.49, 0.9578, 0.13, 0.5422, 0.13])
me_cylinder_004.use_remesh_fix_poles = True
me_cylinder_004.use_remesh_preserve_attributes = False
me_cylinder_004.update()
me_cylinder_003 = bpy.data.meshes.new('Cylinder.003')
me_cylinder_003.from_pydata([(0.0, 0.37, 0.0659), (0.0, 0.37, 1.185), (0.3204, -0.185, 0.0659), (0.3204, -0.185, 1.185), (-0.3204, -0.185, 0.0659), (-0.3204, -0.185, 1.185)], [], [(0, 1, 3, 2), (2, 3, 5, 4), (3, 1, 5), (4, 5, 1, 0), (0, 2, 4)])
_uv = me_cylinder_003.uv_layers.new(name='UVMap')
_uv.uv.foreach_set('vector', [1.0, 0.5, 1.0, 1.0, 0.6667, 1.0, 0.6667, 0.5, 0.6667, 0.5, 0.6667, 1.0, 0.3333, 1.0, 0.3333, 0.5, 0.4578, 0.13, 0.25, 0.49, 0.04215, 0.13, 0.3333, 0.5, 0.3333, 1.0, -5.96e-08, 1.0, -5.96e-08, 0.5, 0.75, 0.49, 0.9578, 0.13, 0.5422, 0.13])
me_cylinder_003.use_remesh_fix_poles = True
me_cylinder_003.use_remesh_preserve_attributes = False
me_cylinder_003.update()
me_cube_006 = bpy.data.meshes.new('Cube.006')
me_cube_006.from_pydata([(-1.0, -6.168, -0.4942), (-1.0, -6.168, 1.0), (-1.0, 5.136, -0.4942), (-1.0, 5.136, 1.0), (0.3274, -6.168, -0.4942), (0.3274, -6.168, 1.0), (0.3274, 5.136, -0.4942), (0.3274, 5.136, 1.0)], [], [(0, 1, 3, 2), (2, 3, 7, 6), (6, 7, 5, 4), (4, 5, 1, 0), (2, 6, 4, 0), (7, 3, 1, 5)])
_uv = me_cube_006.uv_layers.new(name='UVMap')
_uv.uv.foreach_set('vector', [0.375, 0.0, 0.625, 0.0, 0.625, 0.25, 0.375, 0.25, 0.375, 0.25, 0.625, 0.25, 0.625, 0.5, 0.375, 0.5, 0.375, 0.5, 0.625, 0.5, 0.625, 0.75, 0.375, 0.75, 0.375, 0.75, 0.625, 0.75, 0.625, 1.0, 0.375, 1.0, 0.125, 0.5, 0.375, 0.5, 0.375, 0.75, 0.125, 0.75, 0.625, 0.5, 0.875, 0.5, 0.875, 0.75, 0.625, 0.75])
me_cube_006.use_remesh_fix_poles = True
me_cube_006.use_remesh_preserve_attributes = False
me_cube_006.update()
me_cylinder_006 = bpy.data.meshes.new('Cylinder.006')
me_cylinder_006.from_pydata([(0.0, 0.37, 0.0659), (0.0, 0.37, 1.185), (0.3204, -0.185, 0.0659), (0.3204, -0.185, 1.185), (-0.3204, -0.185, 0.0659), (-0.3204, -0.185, 1.185)], [], [(0, 1, 3, 2), (2, 3, 5, 4), (3, 1, 5), (4, 5, 1, 0), (0, 2, 4)])
_uv = me_cylinder_006.uv_layers.new(name='UVMap')
_uv.uv.foreach_set('vector', [1.0, 0.5, 1.0, 1.0, 0.6667, 1.0, 0.6667, 0.5, 0.6667, 0.5, 0.6667, 1.0, 0.3333, 1.0, 0.3333, 0.5, 0.4578, 0.13, 0.25, 0.49, 0.04215, 0.13, 0.3333, 0.5, 0.3333, 1.0, -5.96e-08, 1.0, -5.96e-08, 0.5, 0.75, 0.49, 0.9578, 0.13, 0.5422, 0.13])
me_cylinder_006.use_remesh_fix_poles = True
me_cylinder_006.use_remesh_preserve_attributes = False
me_cylinder_006.update()
me_cylinder_005 = bpy.data.meshes.new('Cylinder.005')
me_cylinder_005.from_pydata([(0.0, 0.37, 0.0659), (0.0, 0.37, 1.185), (0.3204, -0.185, 0.0659), (0.3204, -0.185, 1.185), (-0.3204, -0.185, 0.0659), (-0.3204, -0.185, 1.185)], [], [(0, 1, 3, 2), (2, 3, 5, 4), (3, 1, 5), (4, 5, 1, 0), (0, 2, 4)])
_uv = me_cylinder_005.uv_layers.new(name='UVMap')
_uv.uv.foreach_set('vector', [1.0, 0.5, 1.0, 1.0, 0.6667, 1.0, 0.6667, 0.5, 0.6667, 0.5, 0.6667, 1.0, 0.3333, 1.0, 0.3333, 0.5, 0.4578, 0.13, 0.25, 0.49, 0.04215, 0.13, 0.3333, 0.5, 0.3333, 1.0, -5.96e-08, 1.0, -5.96e-08, 0.5, 0.75, 0.49, 0.9578, 0.13, 0.5422, 0.13])
me_cylinder_005.use_remesh_fix_poles = True
me_cylinder_005.use_remesh_preserve_attributes = False
me_cylinder_005.update()

# ---- objects
ob_light = bpy.data.objects.new('Light', light_light)
ob_camera = bpy.data.objects.new('Camera', cam_camera)
ob_plane_001 = bpy.data.objects.new('Plane.001', me_plane_002)
ob_cube_001 = bpy.data.objects.new('Cube.001', me_cube_001)
ob_plane_002 = bpy.data.objects.new('Plane.002', me_plane_001)
ob_cylinder = bpy.data.objects.new('Cylinder', me_cylinder)
ob_cylinder_001 = bpy.data.objects.new('Cylinder.001', me_cylinder_001)
ob_plane = bpy.data.objects.new('Plane', me_plane)
ob_plane_003 = bpy.data.objects.new('Plane.003', me_plane_003)
ob_cube_002 = bpy.data.objects.new('Cube.002', me_cube_002)
ob_cube_003 = bpy.data.objects.new('Cube.003', me_cube_003)
ob_cube_004 = bpy.data.objects.new('Cube.004', me_cube_004)
ob_cylinder_002 = bpy.data.objects.new('Cylinder.002', me_cylinder_002)
ob_cube = bpy.data.objects.new('Cube', me_cube_005)
ob_cylinder_003 = bpy.data.objects.new('Cylinder.003', me_cylinder_004)
ob_cylinder_004 = bpy.data.objects.new('Cylinder.004', me_cylinder_003)
ob_cube_005 = bpy.data.objects.new('Cube.005', me_cube_006)
ob_cylinder_006 = bpy.data.objects.new('Cylinder.006', me_cylinder_006)
ob_cylinder_005 = bpy.data.objects.new('Cylinder.005', me_cylinder_005)

# ---- transforms, parenting, visibility, modifiers, constraints
ob_light.location = (-10.25, -11.6, 13.59)
ob_light.rotation_euler = (0.6503, 0.05522, 1.866)
ob_light.lock_rotations_4d = False
ob_light.empty_display_type = 'ARROWS'
ob_light.color = (0.0, 0.0, 0.0, 0.0)
ob_light.lineart.crease_threshold = 0.0
ob_camera.location = (7.359, -6.926, 4.958)
ob_camera.rotation_euler = (1.109, 0.0, 0.8149)
ob_camera.lock_rotations_4d = False
ob_camera.empty_display_type = 'ARROWS'
ob_camera.color = (0.0, 0.0, 0.0, 0.0)
ob_camera.display_type = 'WIRE'
ob_camera.lineart.crease_threshold = 0.0
ob_plane_001.location = (0.0, 0.0, 0.0)
ob_plane_001.scale = (3.427, 3.427, 3.427)
ob_cube_001.location = (-20.86, -26.76, 3.583)
ob_cube_001.rotation_euler = (0.0, -0.0, 3.142)
ob_cube_001.scale = (1.255, 1.255, 1.255)
ob_plane_002.location = (-24.18, -37.15, 10.1)
ob_plane_002.rotation_euler = (0.0, -0.0, 3.142)
ob_cylinder.location = (-8.147, 3.86, 2.492)
ob_cylinder.scale = (0.5842, 0.5842, 0.5842)
ob_cylinder_001.location = (-8.147, -36.37, 2.492)
ob_cylinder_001.scale = (0.5842, 0.5842, 0.5842)
ob_plane.location = (-23.19, 1.927, 2.543)
ob_plane.scale = (1.072, 1.072, 1.072)
ob_plane_003.location = (-23.19, -35.08, 2.543)
ob_plane_003.rotation_euler = (0.0, -0.0, -3.142)
ob_plane_003.scale = (1.072, 1.072, 1.072)
ob_cube_002.location = (-23.3, -26.76, 3.583)
ob_cube_002.rotation_euler = (0.0, -0.0, 3.142)
ob_cube_002.scale = (1.255, 1.255, 1.255)
ob_cube_003.location = (-23.06, -6.175, 3.583)
ob_cube_003.rotation_euler = (0.0, 0.0, 4.133e-07)
ob_cube_003.scale = (1.255, 1.255, 1.255)
ob_cube_004.location = (-25.5, -6.175, 3.583)
ob_cube_004.rotation_euler = (0.0, 0.0, 4.133e-07)
ob_cube_004.scale = (1.255, 1.255, 1.255)
ob_cylinder_002.location = (-8.147, -15.76, 2.492)
ob_cylinder_002.scale = (0.5842, 0.5842, 0.5842)
ob_cube.location = (-9.626, -5.738, 7.428)
ob_cylinder_003.location = (-9.976, -9.94, 8.214)
ob_cylinder_004.location = (-9.976, -2.825, 8.214)
ob_cube_005.location = (-9.626, -26.05, 7.428)
ob_cylinder_006.location = (-9.976, -30.25, 8.214)
ob_cylinder_005.location = (-9.976, -23.14, 8.214)

# ---- collection membership
col_collection.objects.link(ob_light)
col_collection.objects.link(ob_camera)
col_collection.objects.link(ob_plane_001)
col_collection.objects.link(ob_cube_001)
col_collection.objects.link(ob_plane_002)
col_collection.objects.link(ob_cylinder)
col_collection.objects.link(ob_cylinder_001)
col_collection.objects.link(ob_plane)
col_collection.objects.link(ob_plane_003)
col_collection.objects.link(ob_cube_002)
col_collection.objects.link(ob_cube_003)
col_collection.objects.link(ob_cube_004)
col_collection.objects.link(ob_cylinder_002)
col_collection.objects.link(ob_cube)
col_collection.objects.link(ob_cylinder_003)
col_collection.objects.link(ob_cylinder_004)
col_collection.objects.link(ob_cube_005)
col_collection.objects.link(ob_cylinder_006)
col_collection.objects.link(ob_cylinder_005)

# ---- scene / render settings (as saved in the file)
scene.camera = ob_camera
scene.frame_start = 1; scene.frame_end = 250; scene.frame_set(1)
scene.render.engine = 'BLENDER_EEVEE_NEXT'
scene.cycles.use_denoising = False
scene.cycles.samples = 128
scene.cycles.sampling_pattern = 'TABULATED_SOBOL'
scene.cycles.use_adaptive_sampling = False
scene.cycles.use_light_tree = False
scene.view_settings.view_transform = 'Filmic'
bpy.context.view_layer.update()
